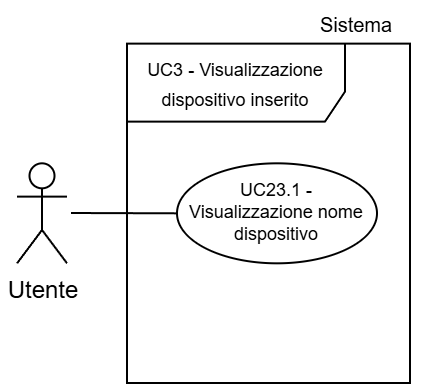

The diagram above was exported from draw.io. Its source (the exported page's mxGraphModel, read from the mxfile embedded in the PNG):
<mxGraphModel dx="1188" dy="619" grid="1" gridSize="30" guides="1" tooltips="1" connect="1" arrows="1" fold="1" page="1" pageScale="2" pageWidth="5000" pageHeight="5000" background="light-dark(#FFFFFF,#FFFFFF)" math="0" shadow="0">
  <root>
    <mxCell id="0" />
    <mxCell id="1" parent="0" />
    <mxCell id="2" parent="1" style="shape=umlFrame;whiteSpace=wrap;html=1;pointerEvents=0;swimlaneFillColor=light-dark(transparent,#FFFFFF);strokeColor=light-dark(#000000,#000000);fillColor=light-dark(#FFFFFF,#FFFFFF);width=109;height=39;" value="&lt;p&gt;&lt;span style=&quot;font-size: 9px;&quot;&gt;&lt;font style=&quot;color: light-dark(rgb(0, 0, 0), rgb(0, 0, 0));&quot;&gt;UC3 - Visualizzazione dispositivo inserito&lt;/font&gt;&lt;/span&gt;&lt;/p&gt;" vertex="1">
      <mxGeometry height="169.67" width="141.5" x="1228" y="1270.33" as="geometry" />
    </mxCell>
    <mxCell id="3" parent="1" style="shape=umlActor;verticalLabelPosition=bottom;verticalAlign=top;html=1;outlineConnect=0;strokeColor=light-dark(#000000,#000000);fillColor=light-dark(#FFFFFF,transparent);" value="&lt;font style=&quot;color: light-dark(rgb(0, 0, 0), rgb(0, 0, 0));&quot;&gt;Utente&lt;/font&gt;" vertex="1">
      <mxGeometry height="50" width="25" x="1173" y="1330.16" as="geometry" />
    </mxCell>
    <mxCell id="4" parent="1" style="ellipse;whiteSpace=wrap;html=1;strokeColor=light-dark(#000000,#000000);align=center;verticalAlign=middle;fontFamily=Helvetica;fontSize=9;fontColor=default;fillColor=light-dark(#FFFFFF, #ffffff);" value="&lt;font style=&quot;color: light-dark(rgb(0, 0, 0), rgb(0, 0, 0)); line-height: 100%;&quot;&gt;UC23.1 - Visualizzazione nome dispositivo&lt;/font&gt;" vertex="1">
      <mxGeometry height="50" width="100" x="1253" y="1330.16" as="geometry" />
    </mxCell>
    <mxCell id="5" parent="1" style="text;html=1;whiteSpace=wrap;strokeColor=none;fillColor=none;align=center;verticalAlign=middle;rounded=0;fontFamily=Helvetica;fontSize=10;fontColor=light-dark(#000000,#000000);labelBackgroundColor=none;" value="Sistema" vertex="1">
      <mxGeometry height="18.75" width="60" x="1313" y="1251.58" as="geometry" />
    </mxCell>
    <mxCell id="6" edge="1" parent="1" style="endArrow=none;html=1;rounded=0;fontFamily=Helvetica;fontSize=12;fontColor=default;strokeColor=light-dark(#000000,#000000);entryX=0;entryY=0.5;entryDx=0;entryDy=0;" target="4" value="">
      <mxGeometry height="50" relative="1" width="50" as="geometry">
        <mxPoint x="1200" y="1355" as="sourcePoint" />
        <mxPoint x="1257" y="1354.75" as="targetPoint" />
      </mxGeometry>
    </mxCell>
  </root>
</mxGraphModel>